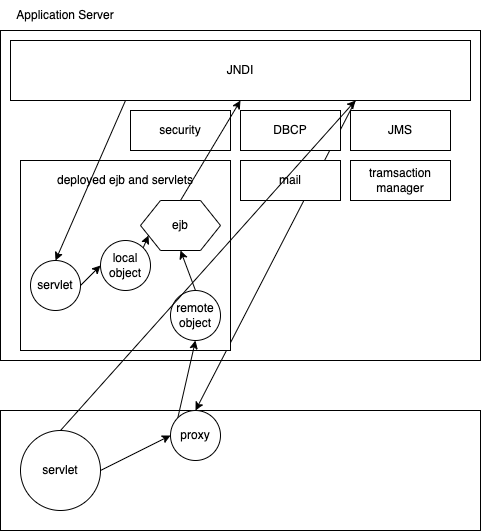

The diagram above was exported from draw.io. Its source (the exported page's mxGraphModel, read from the mxfile embedded in the PNG):
<mxGraphModel dx="1181" dy="524" grid="1" gridSize="10" guides="1" tooltips="1" connect="1" arrows="1" fold="1" page="1" pageScale="1" pageWidth="827" pageHeight="1169" math="0" shadow="0">
  <root>
    <mxCell id="0" />
    <mxCell id="1" parent="0" />
    <mxCell id="2" value="" style="rounded=0;whiteSpace=wrap;html=1;" vertex="1" parent="1">
      <mxGeometry x="160" y="50" width="480" height="330" as="geometry" />
    </mxCell>
    <mxCell id="3" value="Application Server" style="text;html=1;strokeColor=none;fillColor=none;align=center;verticalAlign=middle;whiteSpace=wrap;rounded=0;" vertex="1" parent="1">
      <mxGeometry x="160" y="20" width="130" height="30" as="geometry" />
    </mxCell>
    <mxCell id="25" style="edgeStyle=none;html=1;exitX=0.75;exitY=1;exitDx=0;exitDy=0;entryX=0.5;entryY=0;entryDx=0;entryDy=0;" edge="1" parent="1" source="4" target="24">
      <mxGeometry relative="1" as="geometry" />
    </mxCell>
    <mxCell id="4" value="JNDI" style="rounded=0;whiteSpace=wrap;html=1;" vertex="1" parent="1">
      <mxGeometry x="170" y="60" width="460" height="60" as="geometry" />
    </mxCell>
    <mxCell id="5" value="DBCP" style="rounded=0;whiteSpace=wrap;html=1;" vertex="1" parent="1">
      <mxGeometry x="400" y="130" width="100" height="40" as="geometry" />
    </mxCell>
    <mxCell id="6" value="JMS" style="rounded=0;whiteSpace=wrap;html=1;" vertex="1" parent="1">
      <mxGeometry x="510" y="130" width="100" height="40" as="geometry" />
    </mxCell>
    <mxCell id="7" value="security" style="rounded=0;whiteSpace=wrap;html=1;" vertex="1" parent="1">
      <mxGeometry x="290" y="130" width="100" height="40" as="geometry" />
    </mxCell>
    <mxCell id="8" value="tramsaction manager" style="rounded=0;whiteSpace=wrap;html=1;" vertex="1" parent="1">
      <mxGeometry x="510" y="180" width="100" height="40" as="geometry" />
    </mxCell>
    <mxCell id="9" value="mail" style="rounded=0;whiteSpace=wrap;html=1;" vertex="1" parent="1">
      <mxGeometry x="400" y="180" width="100" height="40" as="geometry" />
    </mxCell>
    <mxCell id="10" value="" style="rounded=0;whiteSpace=wrap;html=1;" vertex="1" parent="1">
      <mxGeometry x="180" y="180" width="210" height="190" as="geometry" />
    </mxCell>
    <mxCell id="11" value="deployed ejb and servlets" style="text;html=1;strokeColor=none;fillColor=none;align=center;verticalAlign=middle;whiteSpace=wrap;rounded=0;" vertex="1" parent="1">
      <mxGeometry x="190" y="185" width="190" height="30" as="geometry" />
    </mxCell>
    <mxCell id="19" style="edgeStyle=none;html=1;exitX=1;exitY=0.5;exitDx=0;exitDy=0;entryX=0;entryY=0.5;entryDx=0;entryDy=0;" edge="1" parent="1" source="12" target="17">
      <mxGeometry relative="1" as="geometry" />
    </mxCell>
    <mxCell id="12" value="servlet" style="ellipse;whiteSpace=wrap;html=1;aspect=fixed;" vertex="1" parent="1">
      <mxGeometry x="190" y="280" width="50" height="50" as="geometry" />
    </mxCell>
    <mxCell id="14" style="edgeStyle=none;html=1;exitX=0.5;exitY=0;exitDx=0;exitDy=0;entryX=0.5;entryY=1;entryDx=0;entryDy=0;" edge="1" parent="1" source="13" target="4">
      <mxGeometry relative="1" as="geometry" />
    </mxCell>
    <mxCell id="13" value="ejb" style="shape=hexagon;perimeter=hexagonPerimeter2;whiteSpace=wrap;html=1;fixedSize=1;" vertex="1" parent="1">
      <mxGeometry x="300" y="220" width="80" height="50" as="geometry" />
    </mxCell>
    <mxCell id="15" style="edgeStyle=none;html=1;exitX=0.25;exitY=1;exitDx=0;exitDy=0;entryX=0.5;entryY=0;entryDx=0;entryDy=0;" edge="1" parent="1" source="4" target="12">
      <mxGeometry relative="1" as="geometry" />
    </mxCell>
    <mxCell id="20" style="edgeStyle=none;html=1;exitX=1;exitY=0;exitDx=0;exitDy=0;entryX=0;entryY=0.75;entryDx=0;entryDy=0;" edge="1" parent="1" source="17" target="13">
      <mxGeometry relative="1" as="geometry" />
    </mxCell>
    <mxCell id="17" value="local&lt;br&gt;object" style="ellipse;whiteSpace=wrap;html=1;aspect=fixed;" vertex="1" parent="1">
      <mxGeometry x="260" y="260" width="50" height="50" as="geometry" />
    </mxCell>
    <mxCell id="28" style="edgeStyle=none;html=1;exitX=0.5;exitY=0;exitDx=0;exitDy=0;entryX=0.5;entryY=1;entryDx=0;entryDy=0;" edge="1" parent="1" source="18" target="13">
      <mxGeometry relative="1" as="geometry" />
    </mxCell>
    <mxCell id="18" value="remote&lt;br&gt;object" style="ellipse;whiteSpace=wrap;html=1;aspect=fixed;" vertex="1" parent="1">
      <mxGeometry x="330" y="310" width="50" height="50" as="geometry" />
    </mxCell>
    <mxCell id="21" value="" style="rounded=0;whiteSpace=wrap;html=1;" vertex="1" parent="1">
      <mxGeometry x="160" y="430" width="480" height="120" as="geometry" />
    </mxCell>
    <mxCell id="23" style="edgeStyle=none;html=1;exitX=0.5;exitY=0;exitDx=0;exitDy=0;entryX=0.75;entryY=1;entryDx=0;entryDy=0;" edge="1" parent="1" source="22" target="4">
      <mxGeometry relative="1" as="geometry" />
    </mxCell>
    <mxCell id="26" style="edgeStyle=none;html=1;exitX=1;exitY=0.5;exitDx=0;exitDy=0;entryX=0;entryY=0.5;entryDx=0;entryDy=0;" edge="1" parent="1" source="22" target="24">
      <mxGeometry relative="1" as="geometry" />
    </mxCell>
    <mxCell id="22" value="servlet" style="ellipse;whiteSpace=wrap;html=1;aspect=fixed;" vertex="1" parent="1">
      <mxGeometry x="180" y="450" width="80" height="80" as="geometry" />
    </mxCell>
    <mxCell id="27" style="edgeStyle=none;html=1;exitX=0;exitY=0;exitDx=0;exitDy=0;entryX=0.5;entryY=1;entryDx=0;entryDy=0;" edge="1" parent="1" source="24" target="18">
      <mxGeometry relative="1" as="geometry" />
    </mxCell>
    <mxCell id="24" value="proxy" style="ellipse;whiteSpace=wrap;html=1;aspect=fixed;" vertex="1" parent="1">
      <mxGeometry x="330" y="430" width="50" height="50" as="geometry" />
    </mxCell>
  </root>
</mxGraphModel>